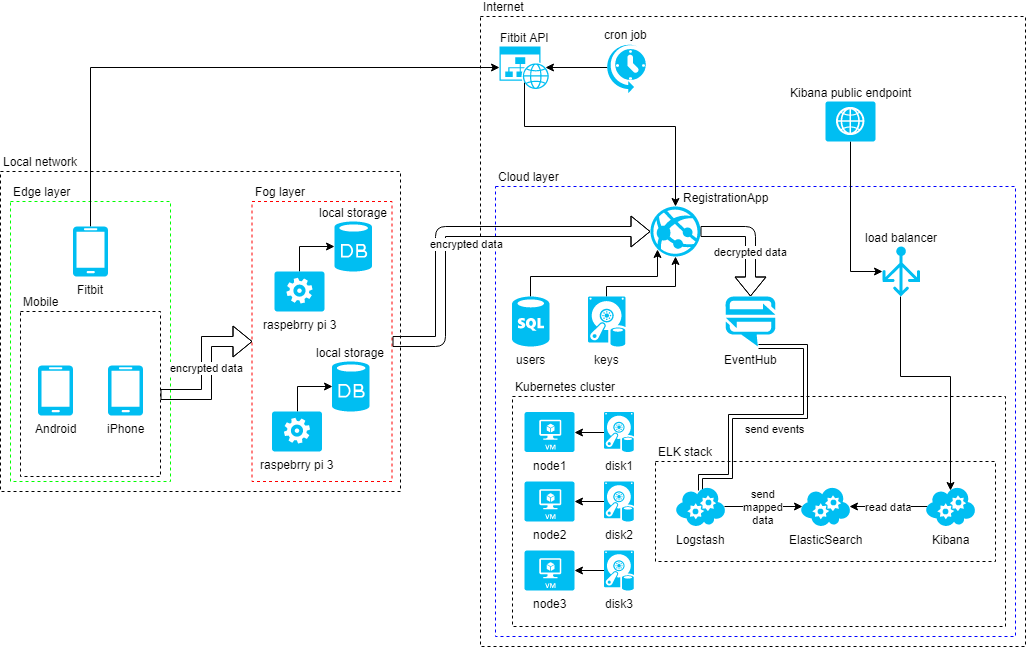

The diagram above was exported from draw.io. Its source (the exported page's mxGraphModel, read from the mxfile embedded in the PNG):
<mxGraphModel dx="1394" dy="-63" grid="1" gridSize="10" guides="1" tooltips="1" connect="1" arrows="1" fold="1" page="1" pageScale="1" pageWidth="1169" pageHeight="827" background="#ffffff" math="0" shadow="0">
  <root>
    <mxCell id="0" />
    <mxCell id="1" parent="0" />
    <mxCell id="2" value="Local network&lt;br&gt;" style="whiteSpace=wrap;html=1;dashed=1;fillColor=none;labelPosition=center;verticalLabelPosition=top;align=left;verticalAlign=bottom;" vertex="1" parent="1">
      <mxGeometry x="40" y="1035" width="400" height="320" as="geometry" />
    </mxCell>
    <mxCell id="3" value="Edge layer&lt;br&gt;" style="whiteSpace=wrap;html=1;dashed=1;labelPosition=center;verticalLabelPosition=top;align=left;verticalAlign=bottom;fillColor=none;strokeColor=#00FF00;" vertex="1" parent="1">
      <mxGeometry x="50" y="1065" width="160" height="280" as="geometry" />
    </mxCell>
    <mxCell id="4" value="encrypted data" style="edgeStyle=orthogonalEdgeStyle;rounded=0;orthogonalLoop=1;jettySize=auto;html=1;exitX=1;exitY=0.5;exitDx=0;exitDy=0;entryX=0;entryY=0.5;entryDx=0;entryDy=0;startArrow=none;startFill=0;endArrow=classic;endFill=1;shape=flexArrow;" edge="1" source="5" target="10" parent="1">
      <mxGeometry relative="1" as="geometry" />
    </mxCell>
    <mxCell id="5" value="Mobile&lt;br&gt;" style="whiteSpace=wrap;html=1;dashed=1;fillColor=none;labelPosition=center;verticalLabelPosition=top;align=left;verticalAlign=bottom;" vertex="1" parent="1">
      <mxGeometry x="60" y="1175" width="140" height="165" as="geometry" />
    </mxCell>
    <mxCell id="6" value="Internet&lt;br&gt;" style="whiteSpace=wrap;html=1;dashed=1;fillColor=none;labelPosition=center;verticalLabelPosition=top;align=left;verticalAlign=bottom;" vertex="1" parent="1">
      <mxGeometry x="520" y="880" width="545" height="630" as="geometry" />
    </mxCell>
    <mxCell id="7" value="Cloud layer&lt;br&gt;" style="whiteSpace=wrap;html=1;dashed=1;labelPosition=center;verticalLabelPosition=top;align=left;verticalAlign=bottom;fillColor=none;strokeColor=#0000FF;" vertex="1" parent="1">
      <mxGeometry x="535" y="1050" width="520" height="450" as="geometry" />
    </mxCell>
    <mxCell id="8" value="Kubernetes cluster&lt;br&gt;" style="whiteSpace=wrap;html=1;dashed=1;fillColor=none;labelPosition=center;verticalLabelPosition=top;align=left;verticalAlign=bottom;" vertex="1" parent="1">
      <mxGeometry x="552" y="1260" width="493" height="230" as="geometry" />
    </mxCell>
    <mxCell id="9" value="ELK stack&lt;br&gt;" style="whiteSpace=wrap;html=1;dashed=1;fillColor=none;labelPosition=center;verticalLabelPosition=top;align=left;verticalAlign=bottom;" vertex="1" parent="1">
      <mxGeometry x="695" y="1325" width="340" height="100" as="geometry" />
    </mxCell>
    <mxCell id="10" value="Fog layer&lt;br&gt;" style="whiteSpace=wrap;html=1;dashed=1;labelPosition=center;verticalLabelPosition=top;align=left;verticalAlign=bottom;fillColor=none;strokeColor=#FF0000;" vertex="1" parent="1">
      <mxGeometry x="291.5" y="1065" width="140" height="280" as="geometry" />
    </mxCell>
    <mxCell id="11" style="edgeStyle=orthogonalEdgeStyle;rounded=0;orthogonalLoop=1;jettySize=auto;html=1;exitX=0.5;exitY=0;exitDx=0;exitDy=0;exitPerimeter=0;entryX=0;entryY=0.5;entryDx=0;entryDy=0;entryPerimeter=0;" edge="1" source="12" target="13" parent="1">
      <mxGeometry relative="1" as="geometry" />
    </mxCell>
    <mxCell id="12" value="raspebrry pi 3" style="verticalLabelPosition=bottom;html=1;verticalAlign=top;align=center;strokeColor=none;fillColor=#00BEF2;shape=mxgraph.azure.worker_role;" vertex="1" parent="1">
      <mxGeometry x="314" y="1135" width="50" height="40" as="geometry" />
    </mxCell>
    <mxCell id="13" value="local storage&lt;br&gt;" style="verticalLabelPosition=top;html=1;verticalAlign=bottom;align=center;strokeColor=none;fillColor=#00BEF2;shape=mxgraph.azure.database;labelPosition=center;" vertex="1" parent="1">
      <mxGeometry x="374" y="1085" width="37.5" height="50" as="geometry" />
    </mxCell>
    <mxCell id="14" style="edgeStyle=orthogonalEdgeStyle;rounded=0;orthogonalLoop=1;jettySize=auto;html=1;exitX=0.5;exitY=0;exitDx=0;exitDy=0;exitPerimeter=0;entryX=0;entryY=0.5;entryDx=0;entryDy=0;entryPerimeter=0;" edge="1" source="15" target="16" parent="1">
      <mxGeometry relative="1" as="geometry" />
    </mxCell>
    <mxCell id="15" value="raspebrry pi 3" style="verticalLabelPosition=bottom;html=1;verticalAlign=top;align=center;strokeColor=none;fillColor=#00BEF2;shape=mxgraph.azure.worker_role;" vertex="1" parent="1">
      <mxGeometry x="311.5" y="1275" width="50" height="40" as="geometry" />
    </mxCell>
    <mxCell id="16" value="local storage&lt;br&gt;" style="verticalLabelPosition=top;html=1;verticalAlign=bottom;align=center;strokeColor=none;fillColor=#00BEF2;shape=mxgraph.azure.database;labelPosition=center;" vertex="1" parent="1">
      <mxGeometry x="371.5" y="1225" width="37.5" height="50" as="geometry" />
    </mxCell>
    <mxCell id="17" value="RegistrationApp" style="verticalLabelPosition=top;html=1;verticalAlign=bottom;align=center;strokeColor=none;fillColor=#00BEF2;shape=mxgraph.azure.azure_website;pointerEvents=1;dashed=1;labelPosition=right;" vertex="1" parent="1">
      <mxGeometry x="690" y="1070" width="50" height="50" as="geometry" />
    </mxCell>
    <mxCell id="18" style="edgeStyle=orthogonalEdgeStyle;rounded=0;orthogonalLoop=1;jettySize=auto;html=1;exitX=0.5;exitY=0;exitDx=0;exitDy=0;exitPerimeter=0;entryX=0.5;entryY=1;entryDx=0;entryDy=0;entryPerimeter=0;startArrow=none;startFill=0;endArrow=classic;endFill=1;" edge="1" source="19" target="17" parent="1">
      <mxGeometry relative="1" as="geometry">
        <Array as="points">
          <mxPoint x="646" y="1150" />
          <mxPoint x="715" y="1150" />
        </Array>
      </mxGeometry>
    </mxCell>
    <mxCell id="19" value="keys&lt;br&gt;" style="verticalLabelPosition=bottom;html=1;verticalAlign=top;align=center;strokeColor=none;fillColor=#00BEF2;shape=mxgraph.azure.vhd_data_disk;pointerEvents=1;dashed=1;" vertex="1" parent="1">
      <mxGeometry x="627.5" y="1160" width="37.5" height="50" as="geometry" />
    </mxCell>
    <mxCell id="20" style="edgeStyle=orthogonalEdgeStyle;rounded=0;orthogonalLoop=1;jettySize=auto;html=1;exitX=0.5;exitY=0;exitDx=0;exitDy=0;exitPerimeter=0;entryX=0.145;entryY=0.855;entryDx=0;entryDy=0;entryPerimeter=0;startArrow=none;startFill=0;endArrow=classic;endFill=1;" edge="1" source="21" target="17" parent="1">
      <mxGeometry relative="1" as="geometry" />
    </mxCell>
    <mxCell id="21" value="users&lt;br&gt;" style="verticalLabelPosition=bottom;html=1;verticalAlign=top;align=center;strokeColor=none;fillColor=#00BEF2;shape=mxgraph.azure.sql_database;dashed=1;" vertex="1" parent="1">
      <mxGeometry x="551.5" y="1160" width="37.5" height="50" as="geometry" />
    </mxCell>
    <mxCell id="22" style="edgeStyle=orthogonalEdgeStyle;rounded=0;orthogonalLoop=1;jettySize=auto;html=1;exitX=0.5;exitY=0.85;exitDx=0;exitDy=0;exitPerimeter=0;entryX=0.5;entryY=0;entryDx=0;entryDy=0;entryPerimeter=0;startArrow=none;startFill=0;endArrow=classic;endFill=1;" edge="1" source="23" target="17" parent="1">
      <mxGeometry relative="1" as="geometry">
        <Array as="points">
          <mxPoint x="564" y="990" />
          <mxPoint x="715" y="990" />
        </Array>
      </mxGeometry>
    </mxCell>
    <mxCell id="23" value="Fitbit API&lt;br&gt;" style="verticalLabelPosition=top;html=1;verticalAlign=bottom;align=center;strokeColor=none;fillColor=#00BEF2;shape=mxgraph.azure.website_generic;pointerEvents=1;dashed=1;labelPosition=center;" vertex="1" parent="1">
      <mxGeometry x="539" y="910" width="50" height="42.5" as="geometry" />
    </mxCell>
    <mxCell id="24" style="edgeStyle=orthogonalEdgeStyle;rounded=0;orthogonalLoop=1;jettySize=auto;html=1;exitX=0.04;exitY=0.48;exitDx=0;exitDy=0;exitPerimeter=0;entryX=0.92;entryY=0.5;entryDx=0;entryDy=0;entryPerimeter=0;startArrow=none;startFill=0;endArrow=classic;endFill=1;" edge="1" source="25" target="23" parent="1">
      <mxGeometry relative="1" as="geometry" />
    </mxCell>
    <mxCell id="25" value="cron job" style="verticalLabelPosition=top;html=1;verticalAlign=bottom;align=center;strokeColor=none;fillColor=#00BEF2;shape=mxgraph.azure.scheduler;pointerEvents=1;dashed=1;labelPosition=center;" vertex="1" parent="1">
      <mxGeometry x="645" y="906.5" width="40" height="50" as="geometry" />
    </mxCell>
    <mxCell id="26" value="send events&lt;br&gt;" style="edgeStyle=orthogonalEdgeStyle;rounded=0;orthogonalLoop=1;jettySize=auto;html=1;exitX=0.65;exitY=1;exitDx=0;exitDy=0;exitPerimeter=0;entryX=0.5;entryY=0.09;entryDx=0;entryDy=0;entryPerimeter=0;startArrow=none;startFill=0;endArrow=classic;endFill=1;shape=link;labelPosition=center;verticalLabelPosition=bottom;align=center;verticalAlign=top;" edge="1" source="27" target="30" parent="1">
      <mxGeometry relative="1" as="geometry">
        <Array as="points">
          <mxPoint x="845" y="1210" />
          <mxPoint x="845" y="1280" />
          <mxPoint x="770" y="1280" />
          <mxPoint x="770" y="1340" />
          <mxPoint x="740" y="1340" />
        </Array>
      </mxGeometry>
    </mxCell>
    <mxCell id="27" value="EventHub&lt;br&gt;" style="verticalLabelPosition=bottom;html=1;verticalAlign=top;align=center;strokeColor=none;fillColor=#00BEF2;shape=mxgraph.azure.notification_hub;pointerEvents=1;dashed=1;aspect=fixed;" vertex="1" parent="1">
      <mxGeometry x="765" y="1160" width="50" height="50" as="geometry" />
    </mxCell>
    <mxCell id="28" value="ElasticSearch&lt;br&gt;" style="verticalLabelPosition=bottom;html=1;verticalAlign=top;align=center;strokeColor=none;fillColor=#00BEF2;shape=mxgraph.azure.cloud_service;dashed=1;" vertex="1" parent="1">
      <mxGeometry x="840" y="1350" width="50" height="40" as="geometry" />
    </mxCell>
    <mxCell id="29" value="send&lt;br&gt;mapped&lt;br&gt;data&lt;br&gt;" style="edgeStyle=orthogonalEdgeStyle;rounded=0;orthogonalLoop=1;jettySize=auto;html=1;exitX=0.97;exitY=0.5;exitDx=0;exitDy=0;exitPerimeter=0;entryX=0.03;entryY=0.5;entryDx=0;entryDy=0;entryPerimeter=0;startArrow=none;startFill=0;endArrow=classic;endFill=1;" edge="1" source="30" target="28" parent="1">
      <mxGeometry relative="1" as="geometry" />
    </mxCell>
    <mxCell id="30" value="Logstash" style="verticalLabelPosition=bottom;html=1;verticalAlign=top;align=center;strokeColor=none;fillColor=#00BEF2;shape=mxgraph.azure.cloud_service;dashed=1;" vertex="1" parent="1">
      <mxGeometry x="715" y="1350" width="50" height="40" as="geometry" />
    </mxCell>
    <mxCell id="31" value="read data" style="edgeStyle=orthogonalEdgeStyle;rounded=0;orthogonalLoop=1;jettySize=auto;html=1;exitX=0.03;exitY=0.5;exitDx=0;exitDy=0;exitPerimeter=0;entryX=0.97;entryY=0.5;entryDx=0;entryDy=0;entryPerimeter=0;startArrow=none;startFill=0;endArrow=classic;endFill=1;" edge="1" source="32" target="28" parent="1">
      <mxGeometry relative="1" as="geometry" />
    </mxCell>
    <mxCell id="32" value="Kibana&lt;br&gt;" style="verticalLabelPosition=bottom;html=1;verticalAlign=top;align=center;strokeColor=none;fillColor=#00BEF2;shape=mxgraph.azure.cloud_service;dashed=1;" vertex="1" parent="1">
      <mxGeometry x="965" y="1350" width="50" height="40" as="geometry" />
    </mxCell>
    <mxCell id="33" style="edgeStyle=orthogonalEdgeStyle;rounded=0;orthogonalLoop=1;jettySize=auto;html=1;exitX=0.5;exitY=1;exitDx=0;exitDy=0;exitPerimeter=0;entryX=0;entryY=0.5;entryDx=0;entryDy=0;entryPerimeter=0;startArrow=none;startFill=0;endArrow=classic;endFill=1;" edge="1" source="34" target="36" parent="1">
      <mxGeometry relative="1" as="geometry" />
    </mxCell>
    <mxCell id="34" value="Kibana public endpoint&lt;br&gt;" style="verticalLabelPosition=top;html=1;verticalAlign=bottom;align=center;strokeColor=none;fillColor=#00BEF2;shape=mxgraph.azure.web_role;dashed=1;labelPosition=center;" vertex="1" parent="1">
      <mxGeometry x="865" y="965" width="50" height="40" as="geometry" />
    </mxCell>
    <mxCell id="35" style="edgeStyle=orthogonalEdgeStyle;rounded=0;orthogonalLoop=1;jettySize=auto;html=1;exitX=0.49;exitY=1;exitDx=0;exitDy=0;exitPerimeter=0;entryX=0.5;entryY=0.09;entryDx=0;entryDy=0;entryPerimeter=0;startArrow=none;startFill=0;endArrow=classic;endFill=1;" edge="1" source="36" target="32" parent="1">
      <mxGeometry relative="1" as="geometry">
        <Array as="points">
          <mxPoint x="940" y="1240" />
          <mxPoint x="990" y="1240" />
        </Array>
      </mxGeometry>
    </mxCell>
    <mxCell id="36" value="load balancer&lt;br&gt;" style="verticalLabelPosition=top;html=1;verticalAlign=bottom;align=center;strokeColor=none;fillColor=#00BEF2;shape=mxgraph.azure.load_balancer_generic;pointerEvents=1;dashed=1;labelPosition=center;" vertex="1" parent="1">
      <mxGeometry x="922" y="1110" width="37.5" height="50" as="geometry" />
    </mxCell>
    <mxCell id="37" value="encrypted data&lt;br&gt;" style="shape=flexArrow;endArrow=classic;html=1;entryX=0;entryY=0.5;entryDx=0;entryDy=0;labelPosition=center;verticalLabelPosition=bottom;align=center;verticalAlign=top;exitX=1;exitY=0.5;exitDx=0;exitDy=0;edgeStyle=orthogonalEdgeStyle;entryPerimeter=0;" edge="1" source="10" target="17" parent="1">
      <mxGeometry width="50" height="50" relative="1" as="geometry">
        <mxPoint x="310" y="1300" as="sourcePoint" />
        <mxPoint x="250" y="1399.5" as="targetPoint" />
        <Array as="points">
          <mxPoint x="480" y="1205" />
          <mxPoint x="480" y="1095" />
        </Array>
      </mxGeometry>
    </mxCell>
    <mxCell id="38" value="node1" style="verticalLabelPosition=bottom;html=1;verticalAlign=top;align=center;strokeColor=none;fillColor=#00BEF2;shape=mxgraph.azure.virtual_machine;dashed=1;" vertex="1" parent="1">
      <mxGeometry x="564" y="1275.5" width="50" height="40" as="geometry" />
    </mxCell>
    <mxCell id="39" value="node2" style="verticalLabelPosition=bottom;html=1;verticalAlign=top;align=center;strokeColor=none;fillColor=#00BEF2;shape=mxgraph.azure.virtual_machine;dashed=1;" vertex="1" parent="1">
      <mxGeometry x="564" y="1345" width="50" height="40" as="geometry" />
    </mxCell>
    <mxCell id="40" value="node3" style="verticalLabelPosition=bottom;html=1;verticalAlign=top;align=center;strokeColor=none;fillColor=#00BEF2;shape=mxgraph.azure.virtual_machine;dashed=1;" vertex="1" parent="1">
      <mxGeometry x="564" y="1414" width="50" height="40" as="geometry" />
    </mxCell>
    <mxCell id="41" style="edgeStyle=orthogonalEdgeStyle;rounded=0;orthogonalLoop=1;jettySize=auto;html=1;exitX=0;exitY=0.5;exitDx=0;exitDy=0;exitPerimeter=0;entryX=1;entryY=0.5;entryDx=0;entryDy=0;entryPerimeter=0;startArrow=none;startFill=0;endArrow=classic;endFill=1;" edge="1" source="42" target="38" parent="1">
      <mxGeometry relative="1" as="geometry" />
    </mxCell>
    <mxCell id="42" value="disk1&lt;br&gt;" style="verticalLabelPosition=bottom;html=1;verticalAlign=top;align=center;strokeColor=none;fillColor=#00BEF2;shape=mxgraph.azure.vhd_data_disk;pointerEvents=1;dashed=1;aspect=fixed;" vertex="1" parent="1">
      <mxGeometry x="643.5" y="1275.5" width="30" height="40" as="geometry" />
    </mxCell>
    <mxCell id="43" style="edgeStyle=orthogonalEdgeStyle;rounded=0;orthogonalLoop=1;jettySize=auto;html=1;exitX=0;exitY=0.5;exitDx=0;exitDy=0;exitPerimeter=0;entryX=1;entryY=0.5;entryDx=0;entryDy=0;entryPerimeter=0;startArrow=none;startFill=0;endArrow=classic;endFill=1;" edge="1" source="44" target="39" parent="1">
      <mxGeometry relative="1" as="geometry" />
    </mxCell>
    <mxCell id="44" value="disk2" style="verticalLabelPosition=bottom;html=1;verticalAlign=top;align=center;strokeColor=none;fillColor=#00BEF2;shape=mxgraph.azure.vhd_data_disk;pointerEvents=1;dashed=1;aspect=fixed;" vertex="1" parent="1">
      <mxGeometry x="643.5" y="1345" width="30" height="40" as="geometry" />
    </mxCell>
    <mxCell id="45" style="edgeStyle=orthogonalEdgeStyle;rounded=0;orthogonalLoop=1;jettySize=auto;html=1;exitX=0;exitY=0.5;exitDx=0;exitDy=0;exitPerimeter=0;entryX=1;entryY=0.5;entryDx=0;entryDy=0;entryPerimeter=0;startArrow=none;startFill=0;endArrow=classic;endFill=1;" edge="1" source="46" target="40" parent="1">
      <mxGeometry relative="1" as="geometry" />
    </mxCell>
    <mxCell id="46" value="disk3" style="verticalLabelPosition=bottom;html=1;verticalAlign=top;align=center;strokeColor=none;fillColor=#00BEF2;shape=mxgraph.azure.vhd_data_disk;pointerEvents=1;dashed=1;aspect=fixed;" vertex="1" parent="1">
      <mxGeometry x="643.5" y="1414" width="30" height="40" as="geometry" />
    </mxCell>
    <mxCell id="47" value="decrypted data&lt;br&gt;" style="shape=flexArrow;endArrow=classic;html=1;exitX=1;exitY=0.5;exitDx=0;exitDy=0;exitPerimeter=0;entryX=0.5;entryY=0;entryDx=0;entryDy=0;labelPosition=center;verticalLabelPosition=bottom;align=center;verticalAlign=top;entryPerimeter=0;edgeStyle=orthogonalEdgeStyle;" edge="1" source="17" target="27" parent="1">
      <mxGeometry width="50" height="50" relative="1" as="geometry">
        <mxPoint x="269.5" y="1440" as="sourcePoint" />
        <mxPoint x="354.5" y="1440" as="targetPoint" />
      </mxGeometry>
    </mxCell>
    <mxCell id="48" style="edgeStyle=orthogonalEdgeStyle;rounded=0;orthogonalLoop=1;jettySize=auto;html=1;exitX=0.5;exitY=0;exitDx=0;exitDy=0;exitPerimeter=0;entryX=0;entryY=0.5;entryDx=0;entryDy=0;entryPerimeter=0;startArrow=none;startFill=0;endArrow=classic;endFill=1;" edge="1" source="49" target="23" parent="1">
      <mxGeometry relative="1" as="geometry" />
    </mxCell>
    <mxCell id="49" value="Fitbit&lt;br&gt;" style="verticalLabelPosition=bottom;html=1;verticalAlign=top;align=center;strokeColor=none;fillColor=#00BEF2;shape=mxgraph.azure.mobile;pointerEvents=1;aspect=fixed;" vertex="1" parent="1">
      <mxGeometry x="112.5" y="1090" width="35" height="50" as="geometry" />
    </mxCell>
    <mxCell id="50" value="Android&lt;br&gt;" style="verticalLabelPosition=bottom;html=1;verticalAlign=top;align=center;strokeColor=none;fillColor=#00BEF2;shape=mxgraph.azure.mobile;pointerEvents=1;aspect=fixed;" vertex="1" parent="1">
      <mxGeometry x="77.5" y="1229" width="35" height="50" as="geometry" />
    </mxCell>
    <mxCell id="51" value="iPhone&lt;br&gt;" style="verticalLabelPosition=bottom;html=1;verticalAlign=top;align=center;strokeColor=none;fillColor=#00BEF2;shape=mxgraph.azure.mobile;pointerEvents=1;aspect=fixed;" vertex="1" parent="1">
      <mxGeometry x="147.5" y="1229" width="35" height="50" as="geometry" />
    </mxCell>
  </root>
</mxGraphModel>